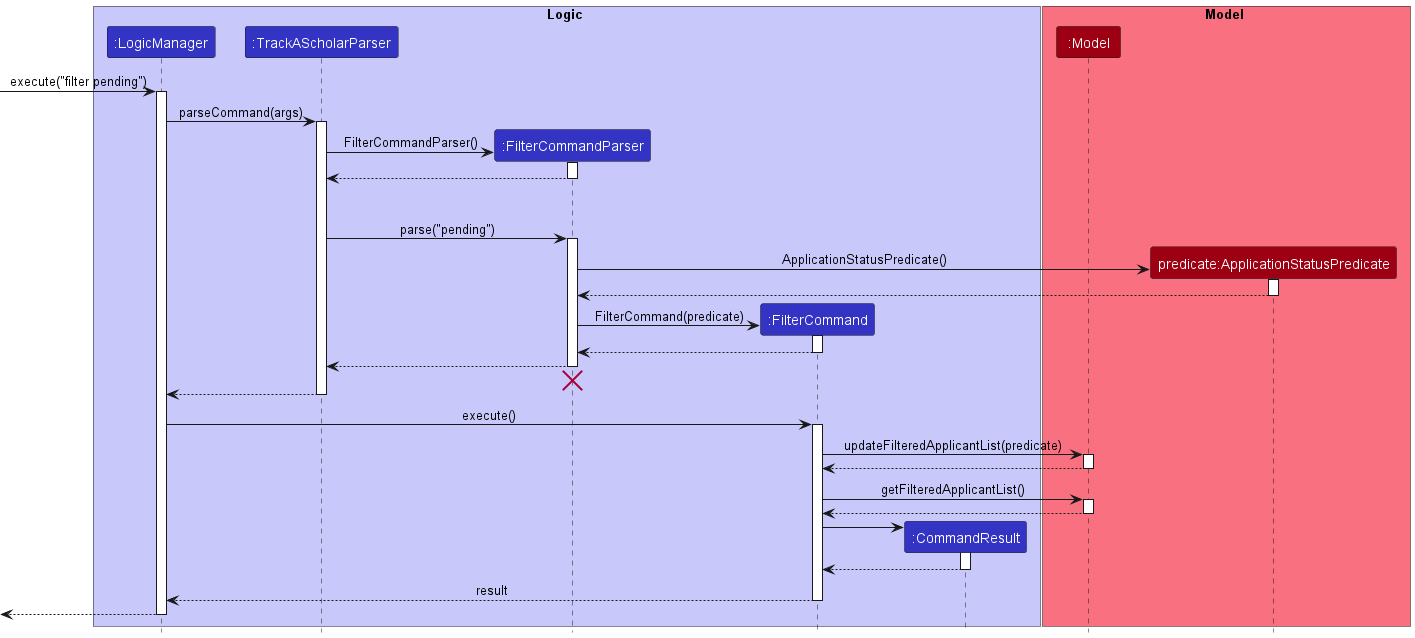

The diagram above was rendered by PlantUML. Its source (embedded in the PNG):
@startuml
!include style.puml


box Logic LOGIC_COLOR_T1
participant ":LogicManager" as LogicManager LOGIC_COLOR
participant ":TrackAScholarParser" as TrackAScholarParser LOGIC_COLOR
participant ":FilterCommandParser" as FilterCommandParser LOGIC_COLOR

participant ":FilterCommand" as FilterCommand LOGIC_COLOR
participant ":CommandResult" as CommandResult LOGIC_COLOR
end box

box Model MODEL_COLOR_T1
participant ":Model" as Model MODEL_COLOR
participant "predicate:ApplicationStatusPredicate" as ApplicationStatusPredicate MODEL_COLOR
end box

[-> LogicManager : execute("filter pending")
activate LogicManager

LogicManager -> TrackAScholarParser : parseCommand(args)
activate TrackAScholarParser

create FilterCommandParser
TrackAScholarParser -> FilterCommandParser : FilterCommandParser()
activate FilterCommandParser

FilterCommandParser --> TrackAScholarParser
deactivate FilterCommandParser

'Hidden arrow to position the destroy marker below the end of the activation bar.
FilterCommandParser -[hidden]-> TrackAScholarParser: BUFFER_MESSAGE

TrackAScholarParser -> FilterCommandParser : parse("pending")
activate FilterCommandParser

create ApplicationStatusPredicate
FilterCommandParser -> ApplicationStatusPredicate:ApplicationStatusPredicate()
activate ApplicationStatusPredicate

ApplicationStatusPredicate --> FilterCommandParser
deactivate ApplicationStatusPredicate

create FilterCommand
FilterCommandParser -> FilterCommand : FilterCommand(predicate)
activate FilterCommand

FilterCommand --> FilterCommandParser
deactivate FilterCommand

FilterCommandParser --> TrackAScholarParser
deactivate FilterCommandParser
'Hidden arrow to position the destroy marker below the end of the activation bar.
FilterCommandParser -[hidden]-> TrackAScholarParser
destroy FilterCommandParser

TrackAScholarParser --> LogicManager
deactivate TrackAScholarParser

LogicManager -> FilterCommand : execute()
activate FilterCommand

FilterCommand -> Model : updateFilteredApplicantList(predicate)
activate Model

Model --> FilterCommand
deactivate Model

FilterCommand -> Model : getFilteredApplicantList()
activate Model

Model --> FilterCommand
deactivate Model

create CommandResult
FilterCommand -> CommandResult
activate CommandResult

CommandResult --> FilterCommand
deactivate CommandResult

FilterCommand --> LogicManager : result
deactivate FilterCommand

[<--LogicManager
deactivate LogicManager
@enduml